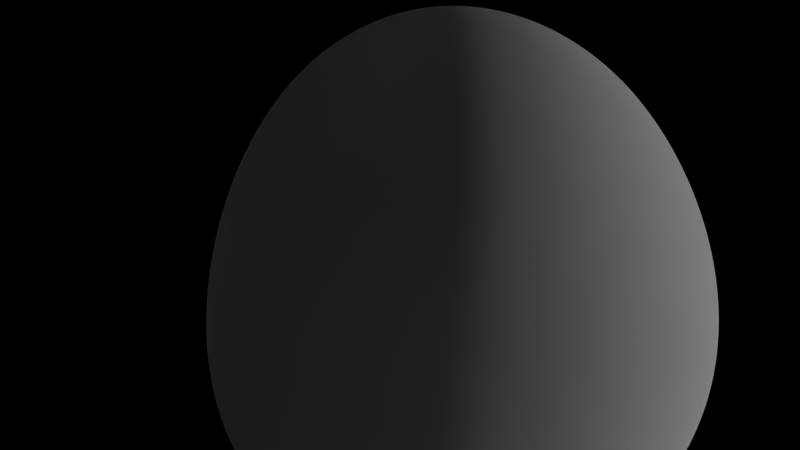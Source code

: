 # Source: Asteroid-02.blend  (saved by Blender 2.72.0; exported with 4.5.12 LTS)
import bpy
from mathutils import Matrix  # noqa: F401  (used for matrix-valued properties, if any)

bpy.ops.wm.read_factory_settings(use_empty=True)
scene = bpy.context.scene
scene.name = 'Scene'

# ---- collections
col_collection_1 = bpy.data.collections.new('Collection 1'); scene.collection.children.link(col_collection_1)
col_collection_2 = bpy.data.collections.new('Collection 2'); scene.collection.children.link(col_collection_2)
col_collection_2.hide_render = True
col_collection_2.hide_viewport = True

# ---- materials (node trees are filled in below, after node groups)
mat_material = bpy.data.materials.new('Material')
mat_material.alpha_threshold = 0.0
mat_material.use_transparent_shadow = False
mat_material.roughness = 0.5
mat_material.specular_intensity = 0.0
mat_material.line_color = (0.0, 0.0, 0.0, 1.0)

# ---- material node trees

# ---- world
world_world = bpy.data.worlds.new('World'); scene.world = world_world
world_world.color = (0.0, 0.0, 0.0)
world_world.use_sun_shadow = False
world_world.sun_shadow_jitter_overblur = 0.0
world_world.cycles.sampling_method = 'MANUAL'
world_world.cycles.sample_map_resolution = 256

# ---- cameras
cam_camera = bpy.data.cameras.new('Camera')
cam_camera.clip_end = 100.0
cam_camera.lens = 35.0
cam_camera.sensor_width = 32.0
cam_camera.sensor_height = 18.0
cam_camera.ortho_scale = 7.314
cam_camera.dof.focus_distance = 0.0
cam_camera.dof.aperture_fstop = 128.0

# ---- lights
light_sun = bpy.data.lights.new('Sun', 'SUN')
light_sun.transmission_factor = 0.0
light_sun.angle = 0.1993
light_sun.energy = 1.5
light_sun.shadow_buffer_clip_start = 0.5
light_sun.shadow_soft_size = 0.1
light_sun.shadow_cascade_max_distance = 1000.0
light_sun.cycles.use_multiple_importance_sampling = False

# ---- meshes
me_cube_001 = bpy.data.meshes.new('Cube.001')
me_cube_001.from_pydata([(1.0, 1.0, -1.0), (1.0, -1.0, -1.0), (-1.326, -1.738, -1.482), (-1.373, 0.9173, -1.922), (1.0, 0.436, 1.0), (1.0, -0.436, 1.0), (-1.107, -1.68, 1.054), (-1.187, 0.907, 0.5638)], [], [(0, 1, 2, 3), (4, 7, 6, 5), (0, 4, 5, 1), (1, 5, 6, 2), (2, 6, 7, 3), (4, 0, 3, 7)])
me_cube_001.polygons.foreach_set('use_smooth', [True] * 6)
me_cube_001.materials.append(mat_material)
me_cube_001.use_remesh_preserve_volume = False
me_cube_001.use_remesh_preserve_attributes = False
me_cube_001.use_mirror_vertex_groups = False
me_cube_001.update()
me_plane = bpy.data.meshes.new('Plane')
me_plane.from_pydata([(-1.0, -1.0, 0.0), (1.0, -1.0, 0.0), (-1.0, 1.0, 0.0), (1.0, 1.0, 0.0)], [], [(0, 1, 3, 2)])
me_plane.use_remesh_preserve_volume = False
me_plane.use_remesh_preserve_attributes = False
me_plane.use_mirror_vertex_groups = False
me_plane.update()
me_cube = bpy.data.meshes.new('Cube')
me_cube.from_pydata([(1.0, 1.0, -1.0), (1.0, -1.0, -1.0), (-1.326, -1.738, -1.482), (-1.373, 0.9173, -1.922), (1.0, 0.436, 1.0), (1.0, -0.436, 1.0), (-1.107, -1.68, 1.054), (-1.187, 0.907, 0.5638)], [], [(0, 1, 2, 3), (4, 7, 6, 5), (0, 4, 5, 1), (1, 5, 6, 2), (2, 6, 7, 3), (4, 0, 3, 7)])
me_cube.polygons.foreach_set('use_smooth', [True] * 6)
me_cube.materials.append(mat_material)
me_cube.use_remesh_preserve_volume = False
me_cube.use_remesh_preserve_attributes = False
me_cube.use_mirror_vertex_groups = False
me_cube.update()
me_cube_006 = bpy.data.meshes.new('Cube.006')
me_cube_006.from_pydata([(5.929, 3.03, -10.65), (0.9821, -9.539, -7.406), (-2.701, -1.79, -4.862), (0.5904, 8.432, -3.411), (9.429, -2.208, 2.775), (5.217, -4.431, 1.413), (-3.236, 1.659, 2.1), (-2.205, 5.698, 3.126)], [], [(0, 1, 2, 3), (4, 7, 6, 5), (0, 4, 5, 1), (1, 5, 6, 2), (2, 6, 7, 3), (4, 0, 3, 7)])
me_cube_006.polygons.foreach_set('use_smooth', [True] * 6)
me_cube_006.materials.append(mat_material)
me_cube_006.use_remesh_preserve_volume = False
me_cube_006.use_remesh_preserve_attributes = False
me_cube_006.use_mirror_vertex_groups = False
me_cube_006.update()
me_cube_005 = bpy.data.meshes.new('Cube.005')
me_cube_005.from_pydata([(3.482, 6.155, -6.293), (0.6068, -6.838, -5.584), (-7.046, -2.113, -6.17), (-4.523, 1.964, -3.663), (-1.538, 8.312, -0.4313), (4.936, -6.702, -3.345), (-1.107, -1.68, 1.054), (-0.9789, 3.55, 1.876)], [], [(0, 1, 2, 3), (4, 7, 6, 5), (0, 4, 5, 1), (1, 5, 6, 2), (2, 6, 7, 3), (4, 0, 3, 7)])
me_cube_005.polygons.foreach_set('use_smooth', [True] * 6)
me_cube_005.materials.append(mat_material)
me_cube_005.use_remesh_preserve_volume = False
me_cube_005.use_remesh_preserve_attributes = False
me_cube_005.use_mirror_vertex_groups = False
me_cube_005.update()
me_cube_004 = bpy.data.meshes.new('Cube.004')
me_cube_004.from_pydata([(3.482, 6.155, -6.293), (0.6068, -4.26, -5.584), (-7.046, -2.113, -6.17), (-3.349, 0.9555, -2.344), (1.961, 4.136, -0.04776), (1.503, -4.299, -0.7752), (-1.107, -1.68, 1.054), (-0.9789, 3.55, 1.876)], [], [(0, 1, 2, 3), (4, 7, 6, 5), (0, 4, 5, 1), (1, 5, 6, 2), (2, 6, 7, 3), (4, 0, 3, 7)])
me_cube_004.polygons.foreach_set('use_smooth', [True] * 6)
me_cube_004.materials.append(mat_material)
me_cube_004.use_remesh_preserve_volume = False
me_cube_004.use_remesh_preserve_attributes = False
me_cube_004.use_mirror_vertex_groups = False
me_cube_004.update()
me_cube_003 = bpy.data.meshes.new('Cube.003')
me_cube_003.from_pydata([(1.145, 2.752, -2.772), (3.124, -2.634, -3.058), (-1.326, -1.738, -1.482), (-3.349, 0.9555, -2.344), (-1.088, -1.901, 4.578), (0.7061, -1.164, 0.3389), (-1.107, -1.68, 1.054), (-0.9789, 3.55, 1.876)], [], [(0, 1, 2, 3), (4, 7, 6, 5), (0, 4, 5, 1), (1, 5, 6, 2), (2, 6, 7, 3), (4, 0, 3, 7)])
me_cube_003.polygons.foreach_set('use_smooth', [True] * 6)
me_cube_003.materials.append(mat_material)
me_cube_003.use_remesh_preserve_volume = False
me_cube_003.use_remesh_preserve_attributes = False
me_cube_003.use_mirror_vertex_groups = False
me_cube_003.update()
me_cube_002 = bpy.data.meshes.new('Cube.002')
me_cube_002.from_pydata([(1.145, 2.752, -2.772), (1.0, -1.0, -1.0), (-1.326, -1.738, -1.482), (-3.349, 0.9555, -2.344), (1.0, 0.436, 1.0), (1.0, -0.436, 1.0), (-1.107, -1.68, 1.054), (-0.9789, -0.3311, 1.876)], [], [(0, 1, 2, 3), (4, 7, 6, 5), (0, 4, 5, 1), (1, 5, 6, 2), (2, 6, 7, 3), (4, 0, 3, 7)])
me_cube_002.polygons.foreach_set('use_smooth', [True] * 6)
me_cube_002.materials.append(mat_material)
me_cube_002.use_remesh_preserve_volume = False
me_cube_002.use_remesh_preserve_attributes = False
me_cube_002.use_mirror_vertex_groups = False
me_cube_002.update()

# ---- objects
ob_cube_001 = bpy.data.objects.new('Cube.001', me_cube_001)
ob_plane = bpy.data.objects.new('Plane', me_plane)
ob_sun = bpy.data.objects.new('Sun', light_sun)
ob_cube = bpy.data.objects.new('Cube', me_cube)
ob_camera = bpy.data.objects.new('Camera', cam_camera)
ob_cube_006 = bpy.data.objects.new('Cube.006', me_cube_006)
ob_cube_005 = bpy.data.objects.new('Cube.005', me_cube_005)
ob_cube_004 = bpy.data.objects.new('Cube.004', me_cube_004)
ob_cube_003 = bpy.data.objects.new('Cube.003', me_cube_003)
ob_cube_002 = bpy.data.objects.new('Cube.002', me_cube_002)

# ---- transforms, parenting, visibility, modifiers, constraints
ob_cube_001.location = (0.0, 0.0, 0.0)
ob_cube_001.scale = (1.889, 1.889, 1.889)
ob_cube_001.lock_rotations_4d = False
ob_cube_001.empty_display_type = 'ARROWS'
ob_cube_001.lineart.crease_threshold = 0.0
_m = ob_cube_001.modifiers.new('Subsurf', 'SUBSURF')
_m.uv_smooth = 'PRESERVE_CORNERS'
_m.levels = 6
_m.render_levels = 6
_m.show_only_control_edges = False
_m = ob_cube_001.modifiers.new('Subsurf.001', 'SUBSURF')
_m.uv_smooth = 'PRESERVE_CORNERS'
_m.quality = 2
_m.levels = 3
_m.show_only_control_edges = False
_m.use_creases = False
_m = ob_cube_001.modifiers.new('Displace', 'DISPLACE')
_m.strength = 0.9
ob_plane.location = (3.618, -0.3933, 0.3038)
ob_plane.rotation_euler = (4.607, -0.0, -1.59)
ob_plane.scale = (3.444, 3.444, 3.444)
ob_plane.show_instancer_for_render = False
ob_plane.lineart.crease_threshold = 0.0
_m = ob_plane.modifiers.new('ParticleSystem 1', 'PARTICLE_SYSTEM')
ob_sun.location = (-0.585, -10.95, 0.2338)
ob_sun.rotation_euler = (1.572, -0.0, 0.0)
ob_sun.lineart.crease_threshold = 0.0
ob_cube.location = (0.0, 0.0, 0.0)
ob_cube.scale = (1.889, 1.889, 1.889)
ob_cube.lock_rotations_4d = False
ob_cube.empty_display_type = 'ARROWS'
ob_cube.lineart.crease_threshold = 0.0
_m = ob_cube.modifiers.new('Subsurf', 'SUBSURF')
_m.uv_smooth = 'PRESERVE_CORNERS'
_m.levels = 6
_m.render_levels = 6
_m.show_only_control_edges = False
_m = ob_cube.modifiers.new('Subsurf.001', 'SUBSURF')
_m.uv_smooth = 'PRESERVE_CORNERS'
_m.quality = 2
_m.levels = 3
_m.show_only_control_edges = False
_m.use_creases = False
_m = ob_cube.modifiers.new('Displace', 'DISPLACE')
_m.strength = 0.9
ob_camera.location = (-8.18, -0.8896, 4.137)
ob_camera.rotation_euler = (1.109, 0.01082, -1.453)
ob_camera.lock_rotations_4d = False
ob_camera.empty_display_type = 'ARROWS'
ob_camera.color = (0.0, 0.0, 0.0, 0.0)
ob_camera.display_type = 'WIRE'
ob_camera.lineart.crease_threshold = 0.0
ob_cube_006.location = (1.204, 7.483, 3.255)
ob_cube_006.scale = (0.5365, 0.5365, 0.5365)
ob_cube_006.lock_rotations_4d = False
ob_cube_006.empty_display_type = 'ARROWS'
ob_cube_006.lineart.crease_threshold = 0.0
_m = ob_cube_006.modifiers.new('Subsurf', 'SUBSURF')
_m.uv_smooth = 'PRESERVE_CORNERS'
_m.levels = 3
_m.render_levels = 3
_m.show_only_control_edges = False
_m = ob_cube_006.modifiers.new('Subsurf.001', 'SUBSURF')
_m.uv_smooth = 'PRESERVE_CORNERS'
_m.quality = 2
_m.levels = 3
_m.show_only_control_edges = False
_m.use_creases = False
_m = ob_cube_006.modifiers.new('Displace', 'DISPLACE')
_m.strength = 0.9
ob_cube_005.location = (-5.577, 6.973, 2.057)
ob_cube_005.scale = (1.022, 1.022, 1.022)
ob_cube_005.lock_rotations_4d = False
ob_cube_005.empty_display_type = 'ARROWS'
ob_cube_005.lineart.crease_threshold = 0.0
_m = ob_cube_005.modifiers.new('Subsurf', 'SUBSURF')
_m.uv_smooth = 'PRESERVE_CORNERS'
_m.levels = 3
_m.render_levels = 3
_m.show_only_control_edges = False
_m = ob_cube_005.modifiers.new('Subsurf.001', 'SUBSURF')
_m.uv_smooth = 'PRESERVE_CORNERS'
_m.quality = 2
_m.levels = 3
_m.show_only_control_edges = False
_m.use_creases = False
_m = ob_cube_005.modifiers.new('Displace', 'DISPLACE')
_m.strength = 0.9
ob_cube_004.location = (4.542, -0.535, 1.125)
ob_cube_004.scale = (1.022, 1.022, 1.022)
ob_cube_004.lock_rotations_4d = False
ob_cube_004.empty_display_type = 'ARROWS'
ob_cube_004.lineart.crease_threshold = 0.0
_m = ob_cube_004.modifiers.new('Subsurf', 'SUBSURF')
_m.uv_smooth = 'PRESERVE_CORNERS'
_m.levels = 3
_m.render_levels = 3
_m.show_only_control_edges = False
_m = ob_cube_004.modifiers.new('Subsurf.001', 'SUBSURF')
_m.uv_smooth = 'PRESERVE_CORNERS'
_m.quality = 2
_m.levels = 3
_m.show_only_control_edges = False
_m.use_creases = False
_m = ob_cube_004.modifiers.new('Displace', 'DISPLACE')
_m.strength = 0.9
ob_cube_003.location = (-0.1387, -6.135, -0.5293)
ob_cube_003.scale = (1.889, 1.889, 1.889)
ob_cube_003.lock_rotations_4d = False
ob_cube_003.empty_display_type = 'ARROWS'
ob_cube_003.lineart.crease_threshold = 0.0
_m = ob_cube_003.modifiers.new('Subsurf', 'SUBSURF')
_m.uv_smooth = 'PRESERVE_CORNERS'
_m.levels = 3
_m.render_levels = 3
_m.show_only_control_edges = False
_m = ob_cube_003.modifiers.new('Subsurf.001', 'SUBSURF')
_m.uv_smooth = 'PRESERVE_CORNERS'
_m.quality = 2
_m.levels = 3
_m.show_only_control_edges = False
_m.use_creases = False
_m = ob_cube_003.modifiers.new('Displace', 'DISPLACE')
_m.strength = 0.9
ob_cube_002.location = (-3.316, -0.159, 1.155)
ob_cube_002.scale = (1.889, 1.889, 1.889)
ob_cube_002.lock_rotations_4d = False
ob_cube_002.empty_display_type = 'ARROWS'
ob_cube_002.lineart.crease_threshold = 0.0
_m = ob_cube_002.modifiers.new('Subsurf', 'SUBSURF')
_m.uv_smooth = 'PRESERVE_CORNERS'
_m.levels = 3
_m.render_levels = 3
_m.show_only_control_edges = False
_m = ob_cube_002.modifiers.new('Subsurf.001', 'SUBSURF')
_m.uv_smooth = 'PRESERVE_CORNERS'
_m.quality = 2
_m.levels = 3
_m.show_only_control_edges = False
_m.use_creases = False
_m = ob_cube_002.modifiers.new('Displace', 'DISPLACE')
_m.strength = 0.9

# ---- collection membership
col_collection_1.objects.link(ob_cube_001)
col_collection_1.objects.link(ob_plane)
col_collection_1.objects.link(ob_sun)
col_collection_1.objects.link(ob_cube)
col_collection_1.objects.link(ob_camera)
col_collection_2.objects.link(ob_cube_006)
col_collection_2.objects.link(ob_cube_005)
col_collection_2.objects.link(ob_cube_004)
col_collection_2.objects.link(ob_cube_003)
col_collection_2.objects.link(ob_cube_002)

# ---- scene / render settings (as saved in the file)
scene.camera = ob_camera
scene.frame_start = 1; scene.frame_end = 250; scene.frame_set(30)
scene.render.engine = 'BLENDER_EEVEE_NEXT'
scene.render.resolution_percentage = 50
scene.render.dither_intensity = 0.0
scene.cycles.use_denoising = False
scene.cycles.samples = 10
scene.cycles.sampling_pattern = 'TABULATED_SOBOL'
scene.cycles.light_sampling_threshold = 0.0
scene.cycles.use_adaptive_sampling = False
scene.cycles.use_light_tree = False
scene.cycles.blur_glossy = 0.0
scene.cycles.pixel_filter_type = 'GAUSSIAN'
scene.cycles.sample_clamp_indirect = 0.0
scene.view_settings.view_transform = 'Standard'
bpy.context.view_layer.update()
